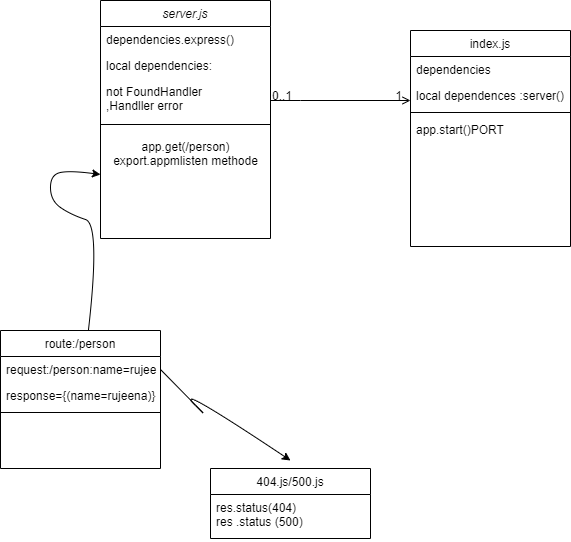

The diagram above was exported from draw.io. Its source (the exported page's mxGraphModel, read from the mxfile embedded in the PNG):
<mxGraphModel dx="1278" dy="581" grid="1" gridSize="10" guides="1" tooltips="1" connect="1" arrows="1" fold="1" page="1" pageScale="1" pageWidth="827" pageHeight="1169" math="0" shadow="0">
  <root>
    <mxCell id="WIyWlLk6GJQsqaUBKTNV-0" />
    <mxCell id="WIyWlLk6GJQsqaUBKTNV-1" parent="WIyWlLk6GJQsqaUBKTNV-0" />
    <mxCell id="zkfFHV4jXpPFQw0GAbJ--0" value="server.js" style="swimlane;fontStyle=2;align=center;verticalAlign=top;childLayout=stackLayout;horizontal=1;startSize=26;horizontalStack=0;resizeParent=1;resizeLast=0;collapsible=1;marginBottom=0;rounded=0;shadow=0;strokeWidth=1;" parent="WIyWlLk6GJQsqaUBKTNV-1" vertex="1">
      <mxGeometry x="220" y="30" width="170" height="238" as="geometry">
        <mxRectangle x="230" y="140" width="160" height="26" as="alternateBounds" />
      </mxGeometry>
    </mxCell>
    <mxCell id="zkfFHV4jXpPFQw0GAbJ--1" value="dependencies.express()&#10;" style="text;align=left;verticalAlign=top;spacingLeft=4;spacingRight=4;overflow=hidden;rotatable=0;points=[[0,0.5],[1,0.5]];portConstraint=eastwest;" parent="zkfFHV4jXpPFQw0GAbJ--0" vertex="1">
      <mxGeometry y="26" width="170" height="26" as="geometry" />
    </mxCell>
    <mxCell id="zkfFHV4jXpPFQw0GAbJ--2" value="local dependencies:" style="text;align=left;verticalAlign=top;spacingLeft=4;spacingRight=4;overflow=hidden;rotatable=0;points=[[0,0.5],[1,0.5]];portConstraint=eastwest;rounded=0;shadow=0;html=0;" parent="zkfFHV4jXpPFQw0GAbJ--0" vertex="1">
      <mxGeometry y="52" width="170" height="26" as="geometry" />
    </mxCell>
    <mxCell id="zkfFHV4jXpPFQw0GAbJ--5" value="not FoundHandler &#10;,Handller error&#10;" style="text;align=left;verticalAlign=top;spacingLeft=4;spacingRight=4;overflow=hidden;rotatable=0;points=[[0,0.5],[1,0.5]];portConstraint=eastwest;" parent="zkfFHV4jXpPFQw0GAbJ--0" vertex="1">
      <mxGeometry y="78" width="170" height="32" as="geometry" />
    </mxCell>
    <mxCell id="zkfFHV4jXpPFQw0GAbJ--4" value="" style="line;html=1;strokeWidth=1;align=left;verticalAlign=middle;spacingTop=-1;spacingLeft=3;spacingRight=3;rotatable=0;labelPosition=right;points=[];portConstraint=eastwest;" parent="zkfFHV4jXpPFQw0GAbJ--0" vertex="1">
      <mxGeometry y="110" width="170" height="28" as="geometry" />
    </mxCell>
    <mxCell id="odrCM79TC3beo5uOFYaN-0" value="app.get(/person)&lt;br&gt;export.appmlisten methode" style="text;html=1;resizable=0;autosize=1;align=center;verticalAlign=middle;points=[];fillColor=none;strokeColor=none;rounded=0;" vertex="1" parent="zkfFHV4jXpPFQw0GAbJ--0">
      <mxGeometry y="138" width="170" height="30" as="geometry" />
    </mxCell>
    <mxCell id="zkfFHV4jXpPFQw0GAbJ--6" value="route:/person" style="swimlane;fontStyle=0;align=center;verticalAlign=top;childLayout=stackLayout;horizontal=1;startSize=26;horizontalStack=0;resizeParent=1;resizeLast=0;collapsible=1;marginBottom=0;rounded=0;shadow=0;strokeWidth=1;" parent="WIyWlLk6GJQsqaUBKTNV-1" vertex="1">
      <mxGeometry x="120" y="360" width="160" height="138" as="geometry">
        <mxRectangle x="130" y="380" width="160" height="26" as="alternateBounds" />
      </mxGeometry>
    </mxCell>
    <mxCell id="zkfFHV4jXpPFQw0GAbJ--7" value="request:/person:name=rujeena" style="text;align=left;verticalAlign=top;spacingLeft=4;spacingRight=4;overflow=hidden;rotatable=0;points=[[0,0.5],[1,0.5]];portConstraint=eastwest;" parent="zkfFHV4jXpPFQw0GAbJ--6" vertex="1">
      <mxGeometry y="26" width="160" height="26" as="geometry" />
    </mxCell>
    <mxCell id="zkfFHV4jXpPFQw0GAbJ--8" value="response={(name=rujeena)}" style="text;align=left;verticalAlign=top;spacingLeft=4;spacingRight=4;overflow=hidden;rotatable=0;points=[[0,0.5],[1,0.5]];portConstraint=eastwest;rounded=0;shadow=0;html=0;" parent="zkfFHV4jXpPFQw0GAbJ--6" vertex="1">
      <mxGeometry y="52" width="160" height="26" as="geometry" />
    </mxCell>
    <mxCell id="zkfFHV4jXpPFQw0GAbJ--9" value="" style="line;html=1;strokeWidth=1;align=left;verticalAlign=middle;spacingTop=-1;spacingLeft=3;spacingRight=3;rotatable=0;labelPosition=right;points=[];portConstraint=eastwest;" parent="zkfFHV4jXpPFQw0GAbJ--6" vertex="1">
      <mxGeometry y="78" width="160" height="8" as="geometry" />
    </mxCell>
    <mxCell id="zkfFHV4jXpPFQw0GAbJ--13" value="404.js/500.js" style="swimlane;fontStyle=0;align=center;verticalAlign=top;childLayout=stackLayout;horizontal=1;startSize=26;horizontalStack=0;resizeParent=1;resizeLast=0;collapsible=1;marginBottom=0;rounded=0;shadow=0;strokeWidth=1;" parent="WIyWlLk6GJQsqaUBKTNV-1" vertex="1">
      <mxGeometry x="330" y="498" width="160" height="70" as="geometry">
        <mxRectangle x="340" y="380" width="170" height="26" as="alternateBounds" />
      </mxGeometry>
    </mxCell>
    <mxCell id="zkfFHV4jXpPFQw0GAbJ--14" value="res.status(404)&#10;res .status (500)" style="text;align=left;verticalAlign=top;spacingLeft=4;spacingRight=4;overflow=hidden;rotatable=0;points=[[0,0.5],[1,0.5]];portConstraint=eastwest;" parent="zkfFHV4jXpPFQw0GAbJ--13" vertex="1">
      <mxGeometry y="26" width="160" height="44" as="geometry" />
    </mxCell>
    <mxCell id="zkfFHV4jXpPFQw0GAbJ--17" value="index.js" style="swimlane;fontStyle=0;align=center;verticalAlign=top;childLayout=stackLayout;horizontal=1;startSize=26;horizontalStack=0;resizeParent=1;resizeLast=0;collapsible=1;marginBottom=0;rounded=0;shadow=0;strokeWidth=1;" parent="WIyWlLk6GJQsqaUBKTNV-1" vertex="1">
      <mxGeometry x="530" y="60" width="160" height="216" as="geometry">
        <mxRectangle x="550" y="140" width="160" height="26" as="alternateBounds" />
      </mxGeometry>
    </mxCell>
    <mxCell id="zkfFHV4jXpPFQw0GAbJ--19" value="dependencies " style="text;align=left;verticalAlign=top;spacingLeft=4;spacingRight=4;overflow=hidden;rotatable=0;points=[[0,0.5],[1,0.5]];portConstraint=eastwest;rounded=0;shadow=0;html=0;" parent="zkfFHV4jXpPFQw0GAbJ--17" vertex="1">
      <mxGeometry y="26" width="160" height="26" as="geometry" />
    </mxCell>
    <mxCell id="zkfFHV4jXpPFQw0GAbJ--22" value="local dependences :server()" style="text;align=left;verticalAlign=top;spacingLeft=4;spacingRight=4;overflow=hidden;rotatable=0;points=[[0,0.5],[1,0.5]];portConstraint=eastwest;rounded=0;shadow=0;html=0;" parent="zkfFHV4jXpPFQw0GAbJ--17" vertex="1">
      <mxGeometry y="52" width="160" height="26" as="geometry" />
    </mxCell>
    <mxCell id="zkfFHV4jXpPFQw0GAbJ--23" value="" style="line;html=1;strokeWidth=1;align=left;verticalAlign=middle;spacingTop=-1;spacingLeft=3;spacingRight=3;rotatable=0;labelPosition=right;points=[];portConstraint=eastwest;" parent="zkfFHV4jXpPFQw0GAbJ--17" vertex="1">
      <mxGeometry y="78" width="160" height="8" as="geometry" />
    </mxCell>
    <mxCell id="zkfFHV4jXpPFQw0GAbJ--24" value="app.start()PORT" style="text;align=left;verticalAlign=top;spacingLeft=4;spacingRight=4;overflow=hidden;rotatable=0;points=[[0,0.5],[1,0.5]];portConstraint=eastwest;" parent="zkfFHV4jXpPFQw0GAbJ--17" vertex="1">
      <mxGeometry y="86" width="160" height="26" as="geometry" />
    </mxCell>
    <mxCell id="zkfFHV4jXpPFQw0GAbJ--26" value="" style="endArrow=open;shadow=0;strokeWidth=1;rounded=0;endFill=1;edgeStyle=elbowEdgeStyle;elbow=vertical;" parent="WIyWlLk6GJQsqaUBKTNV-1" source="zkfFHV4jXpPFQw0GAbJ--0" target="zkfFHV4jXpPFQw0GAbJ--17" edge="1">
      <mxGeometry x="0.5" y="41" relative="1" as="geometry">
        <mxPoint x="380" y="192" as="sourcePoint" />
        <mxPoint x="540" y="192" as="targetPoint" />
        <mxPoint x="-40" y="32" as="offset" />
        <Array as="points">
          <mxPoint x="420" y="130" />
        </Array>
      </mxGeometry>
    </mxCell>
    <mxCell id="zkfFHV4jXpPFQw0GAbJ--27" value="0..1" style="resizable=0;align=left;verticalAlign=bottom;labelBackgroundColor=none;fontSize=12;" parent="zkfFHV4jXpPFQw0GAbJ--26" connectable="0" vertex="1">
      <mxGeometry x="-1" relative="1" as="geometry">
        <mxPoint y="4" as="offset" />
      </mxGeometry>
    </mxCell>
    <mxCell id="zkfFHV4jXpPFQw0GAbJ--28" value="1" style="resizable=0;align=right;verticalAlign=bottom;labelBackgroundColor=none;fontSize=12;" parent="zkfFHV4jXpPFQw0GAbJ--26" connectable="0" vertex="1">
      <mxGeometry x="1" relative="1" as="geometry">
        <mxPoint x="-7" y="4" as="offset" />
      </mxGeometry>
    </mxCell>
    <mxCell id="odrCM79TC3beo5uOFYaN-2" value="" style="curved=1;endArrow=classic;html=1;" edge="1" parent="WIyWlLk6GJQsqaUBKTNV-1" source="zkfFHV4jXpPFQw0GAbJ--6">
      <mxGeometry width="50" height="50" relative="1" as="geometry">
        <mxPoint x="170" y="254" as="sourcePoint" />
        <mxPoint x="220" y="204" as="targetPoint" />
        <Array as="points">
          <mxPoint x="220" y="254" />
          <mxPoint x="190" y="244" />
          <mxPoint x="170" y="230" />
          <mxPoint x="170" y="204" />
          <mxPoint x="190" y="200" />
        </Array>
      </mxGeometry>
    </mxCell>
    <mxCell id="odrCM79TC3beo5uOFYaN-3" value="" style="curved=1;endArrow=classic;html=1;exitX=1;exitY=0.5;exitDx=0;exitDy=0;" edge="1" parent="WIyWlLk6GJQsqaUBKTNV-1" source="zkfFHV4jXpPFQw0GAbJ--7">
      <mxGeometry width="50" height="50" relative="1" as="geometry">
        <mxPoint x="290" y="460" as="sourcePoint" />
        <mxPoint x="410" y="490" as="targetPoint" />
        <Array as="points">
          <mxPoint x="340" y="460" />
          <mxPoint x="290" y="410" />
        </Array>
      </mxGeometry>
    </mxCell>
  </root>
</mxGraphModel>